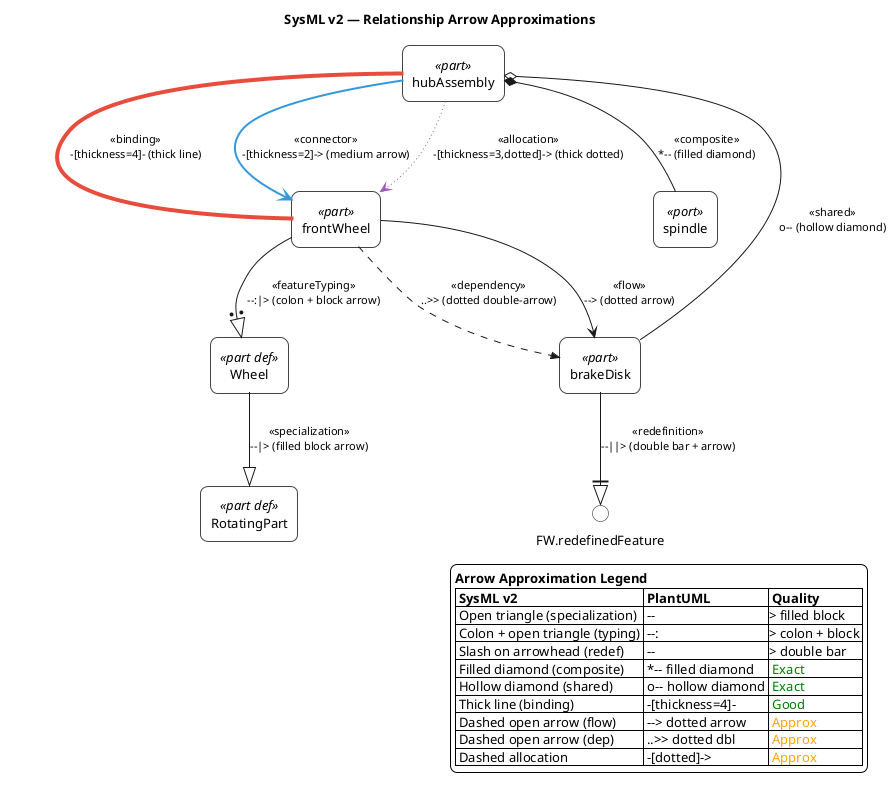

The diagram above was rendered by PlantUML. Its source (embedded in the PNG):
@startuml
' ============================================================
' Example 2: Relationship Arrow Approximations
' Shows all major SysML v2 relationships mapped to PlantUML
' arrow syntax as done by the reference implementation.
' ============================================================

<style>
root {
    BackGroundColor white
    FontName Helvetica
    FontSize 13
}
rectangle {
    RoundCorner 15
    LineColor #444444
    LineThickness 1
    BackgroundColor white
    Padding 12
}
arrow {
    FontSize 11
}
</style>

skinparam wrapWidth 350
hide circle

title SysML v2 — Relationship Arrow Approximations

' --- Elements ---
rectangle "Wheel" as Wheel <<(D,#8B4513) part def>>
rectangle "RotatingPart" as RotPart <<(D,#8B4513) part def>>
rectangle "frontWheel" as FW <<(P,#32CD32) part>>
rectangle "spindle" as Spindle <<(P,#32CD32) port>>
rectangle "brakeDisk" as BD <<(P,#32CD32) part>>
rectangle "hubAssembly" as Hub <<(P,#32CD32) part>>

' ============================================================
' 1. SPECIALIZATION (generalization)
'    SysML: open triangle arrowhead
'    PlantUML: --|>  (filled block arrow)
' ============================================================
Wheel --|> RotPart : <<specialization>>\n--|> (filled block arrow)

' ============================================================
' 2. FEATURE TYPING
'    SysML: colon + open triangle
'    PlantUML: --:|>  (colon + block arrow)
' ============================================================
FW --:|> Wheel : <<featureTyping>>\n--:|> (colon + block arrow)

' ============================================================
' 3. REDEFINITION
'    SysML: slash through arrowhead
'    PlantUML: --||>  (double bar + block arrow)
' ============================================================
BD --||> FW.redefinedFeature : <<redefinition>>\n--||> (double bar + arrow)

' ============================================================
' 4. COMPOSITE AGGREGATION (FeatureMembership, isComposite)
'    SysML: filled diamond
'    PlantUML: *--  (filled diamond)  ✓ Exact match
' ============================================================
Hub *-- Spindle : <<composite>>\n*-- (filled diamond)

' ============================================================
' 5. SHARED AGGREGATION (FeatureMembership, !isComposite)
'    SysML: hollow diamond
'    PlantUML: o--  (hollow diamond)  ✓ Exact match
' ============================================================
Hub o-- BD : <<shared>>\no-- (hollow diamond)

' ============================================================
' 6. BINDING CONNECTOR
'    SysML: solid line, no arrowhead, emphasized
'    PlantUML: -[thickness=4,#E74C3C]-  (thick red line)
' ============================================================
Hub -[thickness=4,#E74C3C]- FW : <<binding>>\n-[thickness=4]- (thick line)

' ============================================================
' 7. CONNECTOR (with metadata/flow)
'    SysML: solid line with arrowhead
'    PlantUML: -[thickness=2,#3498DB]->  (medium blue arrow)
' ============================================================
Hub -[thickness=2,#3498DB]-> FW : <<connector>>\n-[thickness=2]-> (medium arrow)

' ============================================================
' 8. DEPENDENCY
'    SysML: dashed line with open arrow
'    PlantUML: ..>>  (dotted double-arrow)
' ============================================================
FW ..>> BD : <<dependency>>\n..>> (dotted double-arrow)

' ============================================================
' 9. FLOW / SUCCESSION
'    SysML: dashed line with open arrow
'    PlantUML: -->  (dotted arrow)
' ============================================================
FW --> BD : <<flow>>\n--> (dotted arrow)

' ============================================================
' 10. ALLOCATION
'     SysML: dashed line with specific allocation arrowhead
'     PlantUML: -[thickness=3,dotted,#9B59B6]->  (thick dotted purple arrow)
' ============================================================
Hub -[thickness=3,dotted,#9B59B6]-> FW : <<allocation>>\n-[thickness=3,dotted]-> (thick dotted)

' ============================================================
' LEGEND
' ============================================================
legend right
  <b>Arrow Approximation Legend</b>
  |= SysML v2 |= PlantUML |= Quality |
  | Open triangle (specialization) | --|> filled block | <color:orange>Approx</color> |
  | Colon + open triangle (typing) | --:|> colon + block | <color:orange>Approx</color> |
  | Slash on arrowhead (redef) | --||> double bar | <color:orange>Approx</color> |
  | Filled diamond (composite) | *-- filled diamond | <color:green>Exact</color> |
  | Hollow diamond (shared) | o-- hollow diamond | <color:green>Exact</color> |
  | Thick line (binding) | -[thickness=4]- | <color:green>Good</color> |
  | Dashed open arrow (flow) | --> dotted arrow | <color:orange>Approx</color> |
  | Dashed open arrow (dep) | ..>> dotted dbl | <color:orange>Approx</color> |
  | Dashed allocation | -[dotted]-> | <color:orange>Approx</color> |
endlegend

@enduml